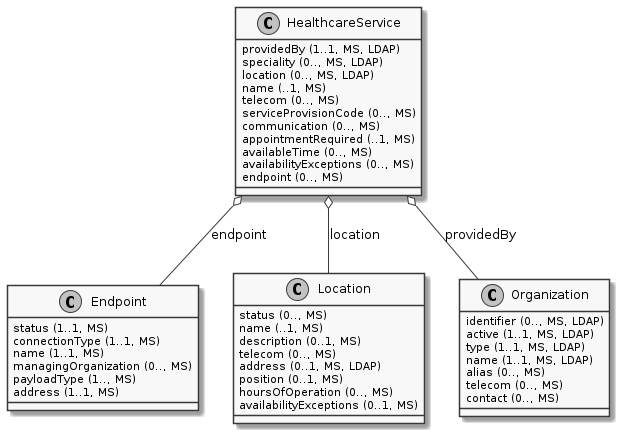

The diagram above was rendered by PlantUML. Its source (embedded in the PNG):
@startuml ClassDiagram.HealthcareService
skinparam monochrome true
class HealthcareService {
  {field} providedBy (1..1, MS, LDAP)
  {field} speciality (0.., MS, LDAP)
  {field} location (0.., MS, LDAP)
  {field} name (..1, MS)
  {field} telecom (0.., MS)
  {field} serviceProvisionCode (0.., MS)
  {field} communication (0.., MS)
  {field} appointmentRequired (..1, MS)
  {field} availableTime (0.., MS)
  {field} availabilityExceptions (0.., MS)
  {field} endpoint (0.., MS)
}
class Endpoint {
  {field} status (1..1, MS)
  {field} connectionType (1..1, MS)
  {field} name (1..1, MS)
  {field} managingOrganization (0.., MS)
  {field} payloadType (1.., MS)
  {field} address (1..1, MS)
}
class Location {
  {field} status (0.., MS)
  {field} name (..1, MS)
  {field} description (0..1, MS)
  {field} telecom (0.., MS)
  {field} address (0..1, MS, LDAP)
  {field} position (0..1, MS)
  {field} hoursOfOperation (0.., MS)
  {field} availabilityExceptions (0..1, MS)
}
class Organization {
  {field} identifier (0.., MS, LDAP)
  {field} active (1..1, MS, LDAP)
  {field} type (1..1, MS, LDAP)
  {field} name (1..1, MS, LDAP)
  {field} alias (0.., MS)
  {field} telecom (0.., MS)
  {field} contact (0.., MS)
}

HealthcareService o-- Organization: providedBy
HealthcareService o-- Endpoint: endpoint
HealthcareService o-- Location: location

@enduml